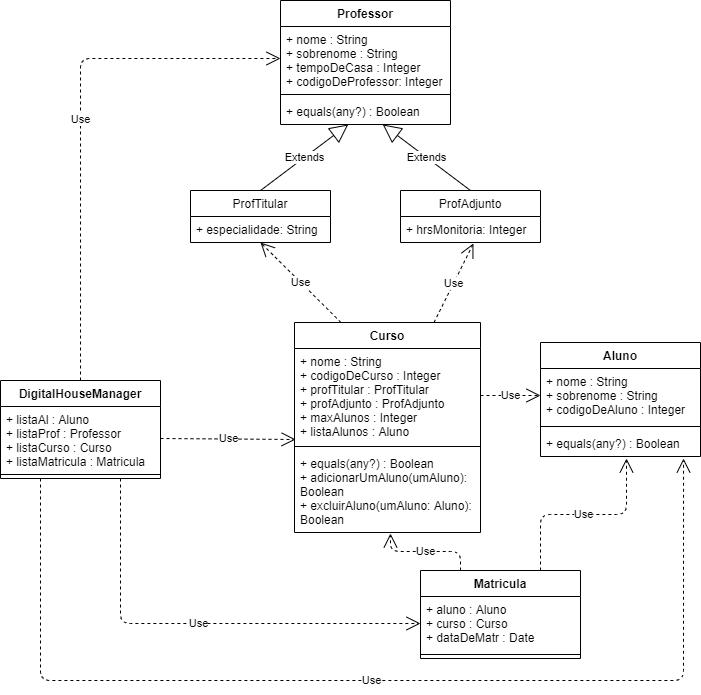

The diagram above was exported from draw.io. Its source (the exported page's mxGraphModel, read from the mxfile embedded in the PNG):
<mxGraphModel dx="868" dy="433" grid="1" gridSize="10" guides="1" tooltips="1" connect="1" arrows="1" fold="1" page="1" pageScale="1" pageWidth="827" pageHeight="1169" math="0" shadow="0">
  <root>
    <mxCell id="0" />
    <mxCell id="1" parent="0" />
    <mxCell id="T_KRJp2PCPthfg3AWI1L-1" value="Professor" style="swimlane;fontStyle=1;align=center;verticalAlign=top;childLayout=stackLayout;horizontal=1;startSize=26;horizontalStack=0;resizeParent=1;resizeParentMax=0;resizeLast=0;collapsible=1;marginBottom=0;" parent="1" vertex="1">
      <mxGeometry x="320" y="80" width="170" height="124" as="geometry" />
    </mxCell>
    <mxCell id="T_KRJp2PCPthfg3AWI1L-2" value="+ nome : String&#10;+ sobrenome : String&#10;+ tempoDeCasa : Integer&#10;+ codigoDeProfessor: Integer" style="text;strokeColor=none;fillColor=none;align=left;verticalAlign=top;spacingLeft=4;spacingRight=4;overflow=hidden;rotatable=0;points=[[0,0.5],[1,0.5]];portConstraint=eastwest;" parent="T_KRJp2PCPthfg3AWI1L-1" vertex="1">
      <mxGeometry y="26" width="170" height="64" as="geometry" />
    </mxCell>
    <mxCell id="T_KRJp2PCPthfg3AWI1L-3" value="" style="line;strokeWidth=1;fillColor=none;align=left;verticalAlign=middle;spacingTop=-1;spacingLeft=3;spacingRight=3;rotatable=0;labelPosition=right;points=[];portConstraint=eastwest;" parent="T_KRJp2PCPthfg3AWI1L-1" vertex="1">
      <mxGeometry y="90" width="170" height="8" as="geometry" />
    </mxCell>
    <mxCell id="T_KRJp2PCPthfg3AWI1L-4" value="+ equals(any?) : Boolean" style="text;strokeColor=none;fillColor=none;align=left;verticalAlign=top;spacingLeft=4;spacingRight=4;overflow=hidden;rotatable=0;points=[[0,0.5],[1,0.5]];portConstraint=eastwest;" parent="T_KRJp2PCPthfg3AWI1L-1" vertex="1">
      <mxGeometry y="98" width="170" height="26" as="geometry" />
    </mxCell>
    <mxCell id="Grdmdn2kO0zhjB0yxHhL-5" value="ProfAdjunto" style="swimlane;fontStyle=0;childLayout=stackLayout;horizontal=1;startSize=26;fillColor=none;horizontalStack=0;resizeParent=1;resizeParentMax=0;resizeLast=0;collapsible=1;marginBottom=0;" parent="1" vertex="1">
      <mxGeometry x="440" y="270" width="140" height="52" as="geometry" />
    </mxCell>
    <mxCell id="Grdmdn2kO0zhjB0yxHhL-6" value="+ hrsMonitoria: Integer" style="text;strokeColor=none;fillColor=none;align=left;verticalAlign=top;spacingLeft=4;spacingRight=4;overflow=hidden;rotatable=0;points=[[0,0.5],[1,0.5]];portConstraint=eastwest;" parent="Grdmdn2kO0zhjB0yxHhL-5" vertex="1">
      <mxGeometry y="26" width="140" height="26" as="geometry" />
    </mxCell>
    <mxCell id="Grdmdn2kO0zhjB0yxHhL-1" value="ProfTitular" style="swimlane;fontStyle=0;childLayout=stackLayout;horizontal=1;startSize=26;fillColor=none;horizontalStack=0;resizeParent=1;resizeParentMax=0;resizeLast=0;collapsible=1;marginBottom=0;" parent="1" vertex="1">
      <mxGeometry x="230" y="270" width="140" height="52" as="geometry" />
    </mxCell>
    <mxCell id="Grdmdn2kO0zhjB0yxHhL-2" value="+ especialidade: String" style="text;strokeColor=none;fillColor=none;align=left;verticalAlign=top;spacingLeft=4;spacingRight=4;overflow=hidden;rotatable=0;points=[[0,0.5],[1,0.5]];portConstraint=eastwest;" parent="Grdmdn2kO0zhjB0yxHhL-1" vertex="1">
      <mxGeometry y="26" width="140" height="26" as="geometry" />
    </mxCell>
    <mxCell id="Grdmdn2kO0zhjB0yxHhL-9" value="Extends" style="endArrow=block;endSize=16;endFill=0;html=1;exitX=0.5;exitY=0;exitDx=0;exitDy=0;" parent="1" source="Grdmdn2kO0zhjB0yxHhL-1" target="T_KRJp2PCPthfg3AWI1L-4" edge="1">
      <mxGeometry width="160" relative="1" as="geometry">
        <mxPoint x="330" y="250" as="sourcePoint" />
        <mxPoint x="490" y="250" as="targetPoint" />
      </mxGeometry>
    </mxCell>
    <mxCell id="Grdmdn2kO0zhjB0yxHhL-10" value="Extends" style="endArrow=block;endSize=16;endFill=0;html=1;exitX=0.5;exitY=0;exitDx=0;exitDy=0;" parent="1" source="Grdmdn2kO0zhjB0yxHhL-5" target="T_KRJp2PCPthfg3AWI1L-4" edge="1">
      <mxGeometry width="160" relative="1" as="geometry">
        <mxPoint x="310" y="280" as="sourcePoint" />
        <mxPoint x="397.7215189873418" y="214" as="targetPoint" />
      </mxGeometry>
    </mxCell>
    <mxCell id="Grdmdn2kO0zhjB0yxHhL-15" value="Curso" style="swimlane;fontStyle=1;align=center;verticalAlign=top;childLayout=stackLayout;horizontal=1;startSize=26;horizontalStack=0;resizeParent=1;resizeParentMax=0;resizeLast=0;collapsible=1;marginBottom=0;" parent="1" vertex="1">
      <mxGeometry x="334" y="402" width="186" height="210" as="geometry" />
    </mxCell>
    <mxCell id="Grdmdn2kO0zhjB0yxHhL-16" value="+ nome : String&#10;+ codigoDeCurso : Integer&#10;+ profTitular : ProfTitular&#10;+ profAdjunto : ProfAdjunto&#10;+ maxAlunos : Integer&#10;+ listaAlunos : Aluno&#10;" style="text;strokeColor=none;fillColor=none;align=left;verticalAlign=top;spacingLeft=4;spacingRight=4;overflow=hidden;rotatable=0;points=[[0,0.5],[1,0.5]];portConstraint=eastwest;" parent="Grdmdn2kO0zhjB0yxHhL-15" vertex="1">
      <mxGeometry y="26" width="186" height="94" as="geometry" />
    </mxCell>
    <mxCell id="Grdmdn2kO0zhjB0yxHhL-17" value="" style="line;strokeWidth=1;fillColor=none;align=left;verticalAlign=middle;spacingTop=-1;spacingLeft=3;spacingRight=3;rotatable=0;labelPosition=right;points=[];portConstraint=eastwest;" parent="Grdmdn2kO0zhjB0yxHhL-15" vertex="1">
      <mxGeometry y="120" width="186" height="8" as="geometry" />
    </mxCell>
    <mxCell id="Grdmdn2kO0zhjB0yxHhL-18" value="+ equals(any?) : Boolean&#10;+ adicionarUmAluno(umAluno):&#10;Boolean&#10;+ excluirAluno(umAluno: Aluno):&#10;Boolean" style="text;strokeColor=none;fillColor=none;align=left;verticalAlign=top;spacingLeft=4;spacingRight=4;overflow=hidden;rotatable=0;points=[[0,0.5],[1,0.5]];portConstraint=eastwest;" parent="Grdmdn2kO0zhjB0yxHhL-15" vertex="1">
      <mxGeometry y="128" width="186" height="82" as="geometry" />
    </mxCell>
    <mxCell id="Grdmdn2kO0zhjB0yxHhL-23" value="Use" style="endArrow=open;endSize=12;dashed=1;html=1;entryX=0;entryY=0.5;entryDx=0;entryDy=0;exitX=1;exitY=0.5;exitDx=0;exitDy=0;" parent="1" source="Grdmdn2kO0zhjB0yxHhL-16" target="Grdmdn2kO0zhjB0yxHhL-20" edge="1">
      <mxGeometry width="160" relative="1" as="geometry">
        <mxPoint x="500" y="455" as="sourcePoint" />
        <mxPoint x="490" y="422" as="targetPoint" />
      </mxGeometry>
    </mxCell>
    <mxCell id="Grdmdn2kO0zhjB0yxHhL-19" value="Aluno" style="swimlane;fontStyle=1;align=center;verticalAlign=top;childLayout=stackLayout;horizontal=1;startSize=26;horizontalStack=0;resizeParent=1;resizeParentMax=0;resizeLast=0;collapsible=1;marginBottom=0;" parent="1" vertex="1">
      <mxGeometry x="580" y="422" width="160" height="114" as="geometry" />
    </mxCell>
    <mxCell id="Grdmdn2kO0zhjB0yxHhL-20" value="+ nome : String&#10;+ sobrenome : String&#10;+ codigoDeAluno : Integer" style="text;strokeColor=none;fillColor=none;align=left;verticalAlign=top;spacingLeft=4;spacingRight=4;overflow=hidden;rotatable=0;points=[[0,0.5],[1,0.5]];portConstraint=eastwest;" parent="Grdmdn2kO0zhjB0yxHhL-19" vertex="1">
      <mxGeometry y="26" width="160" height="54" as="geometry" />
    </mxCell>
    <mxCell id="Grdmdn2kO0zhjB0yxHhL-21" value="" style="line;strokeWidth=1;fillColor=none;align=left;verticalAlign=middle;spacingTop=-1;spacingLeft=3;spacingRight=3;rotatable=0;labelPosition=right;points=[];portConstraint=eastwest;" parent="Grdmdn2kO0zhjB0yxHhL-19" vertex="1">
      <mxGeometry y="80" width="160" height="8" as="geometry" />
    </mxCell>
    <mxCell id="Grdmdn2kO0zhjB0yxHhL-22" value="+ equals(any?) : Boolean" style="text;strokeColor=none;fillColor=none;align=left;verticalAlign=top;spacingLeft=4;spacingRight=4;overflow=hidden;rotatable=0;points=[[0,0.5],[1,0.5]];portConstraint=eastwest;" parent="Grdmdn2kO0zhjB0yxHhL-19" vertex="1">
      <mxGeometry y="88" width="160" height="26" as="geometry" />
    </mxCell>
    <mxCell id="Grdmdn2kO0zhjB0yxHhL-24" value="Use" style="endArrow=open;endSize=12;dashed=1;html=1;entryX=0.521;entryY=1.038;entryDx=0;entryDy=0;exitX=0.75;exitY=0;exitDx=0;exitDy=0;entryPerimeter=0;" parent="1" source="Grdmdn2kO0zhjB0yxHhL-15" target="Grdmdn2kO0zhjB0yxHhL-6" edge="1">
      <mxGeometry width="160" relative="1" as="geometry">
        <mxPoint x="504" y="443" as="sourcePoint" />
        <mxPoint x="590" y="443" as="targetPoint" />
      </mxGeometry>
    </mxCell>
    <mxCell id="Grdmdn2kO0zhjB0yxHhL-25" value="Use" style="endArrow=open;endSize=12;dashed=1;html=1;entryX=0.5;entryY=1;entryDx=0;entryDy=0;exitX=0.25;exitY=0;exitDx=0;exitDy=0;entryPerimeter=0;" parent="1" source="Grdmdn2kO0zhjB0yxHhL-15" target="Grdmdn2kO0zhjB0yxHhL-2" edge="1">
      <mxGeometry width="160" relative="1" as="geometry">
        <mxPoint x="464" y="370" as="sourcePoint" />
        <mxPoint x="529.94" y="329.99800000000005" as="targetPoint" />
      </mxGeometry>
    </mxCell>
    <mxCell id="Grdmdn2kO0zhjB0yxHhL-31" value="Use" style="endArrow=open;endSize=12;dashed=1;html=1;exitX=0.75;exitY=0;exitDx=0;exitDy=0;edgeStyle=orthogonalEdgeStyle;" parent="1" source="Grdmdn2kO0zhjB0yxHhL-26" edge="1">
      <mxGeometry width="160" relative="1" as="geometry">
        <mxPoint x="510" y="650" as="sourcePoint" />
        <mxPoint x="666" y="538" as="targetPoint" />
      </mxGeometry>
    </mxCell>
    <mxCell id="FOMMNYkHv0Nw0QzsQLzY-6" value="Use" style="endArrow=open;endSize=12;dashed=1;html=1;exitX=0.5;exitY=0;exitDx=0;exitDy=0;entryX=0;entryY=0.5;entryDx=0;entryDy=0;edgeStyle=orthogonalEdgeStyle;" edge="1" parent="1" source="FOMMNYkHv0Nw0QzsQLzY-1" target="T_KRJp2PCPthfg3AWI1L-2">
      <mxGeometry width="160" relative="1" as="geometry">
        <mxPoint x="90" y="550" as="sourcePoint" />
        <mxPoint x="170" y="250" as="targetPoint" />
      </mxGeometry>
    </mxCell>
    <mxCell id="FOMMNYkHv0Nw0QzsQLzY-1" value="DigitalHouseManager" style="swimlane;fontStyle=1;align=center;verticalAlign=top;childLayout=stackLayout;horizontal=1;startSize=26;horizontalStack=0;resizeParent=1;resizeParentMax=0;resizeLast=0;collapsible=1;marginBottom=0;" vertex="1" parent="1">
      <mxGeometry x="40" y="460" width="160" height="98" as="geometry" />
    </mxCell>
    <mxCell id="FOMMNYkHv0Nw0QzsQLzY-2" value="+ listaAl : Aluno&#10;+ listaProf : Professor&#10;+ listaCurso : Curso&#10;+ listaMatricula : Matricula" style="text;strokeColor=none;fillColor=none;align=left;verticalAlign=top;spacingLeft=4;spacingRight=4;overflow=hidden;rotatable=0;points=[[0,0.5],[1,0.5]];portConstraint=eastwest;" vertex="1" parent="FOMMNYkHv0Nw0QzsQLzY-1">
      <mxGeometry y="26" width="160" height="64" as="geometry" />
    </mxCell>
    <mxCell id="FOMMNYkHv0Nw0QzsQLzY-3" value="" style="line;strokeWidth=1;fillColor=none;align=left;verticalAlign=middle;spacingTop=-1;spacingLeft=3;spacingRight=3;rotatable=0;labelPosition=right;points=[];portConstraint=eastwest;" vertex="1" parent="FOMMNYkHv0Nw0QzsQLzY-1">
      <mxGeometry y="90" width="160" height="8" as="geometry" />
    </mxCell>
    <mxCell id="FOMMNYkHv0Nw0QzsQLzY-9" value="Use" style="endArrow=open;endSize=12;dashed=1;html=1;exitX=0.25;exitY=1;exitDx=0;exitDy=0;entryX=0.894;entryY=1.077;entryDx=0;entryDy=0;entryPerimeter=0;edgeStyle=orthogonalEdgeStyle;" edge="1" parent="1" source="FOMMNYkHv0Nw0QzsQLzY-1" target="Grdmdn2kO0zhjB0yxHhL-22">
      <mxGeometry width="160" relative="1" as="geometry">
        <mxPoint x="270" y="400" as="sourcePoint" />
        <mxPoint x="430" y="400" as="targetPoint" />
        <Array as="points">
          <mxPoint x="80" y="760" />
          <mxPoint x="723" y="760" />
        </Array>
      </mxGeometry>
    </mxCell>
    <mxCell id="FOMMNYkHv0Nw0QzsQLzY-10" value="Use" style="endArrow=open;endSize=12;dashed=1;html=1;exitX=0.75;exitY=1;exitDx=0;exitDy=0;entryX=0;entryY=0.5;entryDx=0;entryDy=0;edgeStyle=orthogonalEdgeStyle;" edge="1" parent="1" source="FOMMNYkHv0Nw0QzsQLzY-1" target="Grdmdn2kO0zhjB0yxHhL-27">
      <mxGeometry width="160" relative="1" as="geometry">
        <mxPoint x="270" y="660" as="sourcePoint" />
        <mxPoint x="430" y="660" as="targetPoint" />
      </mxGeometry>
    </mxCell>
    <mxCell id="FOMMNYkHv0Nw0QzsQLzY-11" value="Use" style="endArrow=open;endSize=12;dashed=1;html=1;exitX=1;exitY=0.5;exitDx=0;exitDy=0;entryX=0.006;entryY=0.968;entryDx=0;entryDy=0;entryPerimeter=0;" edge="1" parent="1" source="FOMMNYkHv0Nw0QzsQLzY-2" target="Grdmdn2kO0zhjB0yxHhL-16">
      <mxGeometry width="160" relative="1" as="geometry">
        <mxPoint x="270" y="660" as="sourcePoint" />
        <mxPoint x="430" y="660" as="targetPoint" />
      </mxGeometry>
    </mxCell>
    <mxCell id="Grdmdn2kO0zhjB0yxHhL-26" value="Matricula" style="swimlane;fontStyle=1;align=center;verticalAlign=top;childLayout=stackLayout;horizontal=1;startSize=26;horizontalStack=0;resizeParent=1;resizeParentMax=0;resizeLast=0;collapsible=1;marginBottom=0;" parent="1" vertex="1">
      <mxGeometry x="460" y="650" width="160" height="88" as="geometry" />
    </mxCell>
    <mxCell id="Grdmdn2kO0zhjB0yxHhL-27" value="+ aluno : Aluno&#10;+ curso : Curso&#10;+ dataDeMatr : Date" style="text;strokeColor=none;fillColor=none;align=left;verticalAlign=top;spacingLeft=4;spacingRight=4;overflow=hidden;rotatable=0;points=[[0,0.5],[1,0.5]];portConstraint=eastwest;" parent="Grdmdn2kO0zhjB0yxHhL-26" vertex="1">
      <mxGeometry y="26" width="160" height="54" as="geometry" />
    </mxCell>
    <mxCell id="Grdmdn2kO0zhjB0yxHhL-28" value="" style="line;strokeWidth=1;fillColor=none;align=left;verticalAlign=middle;spacingTop=-1;spacingLeft=3;spacingRight=3;rotatable=0;labelPosition=right;points=[];portConstraint=eastwest;" parent="Grdmdn2kO0zhjB0yxHhL-26" vertex="1">
      <mxGeometry y="80" width="160" height="8" as="geometry" />
    </mxCell>
    <mxCell id="FOMMNYkHv0Nw0QzsQLzY-12" value="Use" style="endArrow=open;endSize=12;dashed=1;html=1;exitX=0.25;exitY=0;exitDx=0;exitDy=0;entryX=0.516;entryY=1.012;entryDx=0;entryDy=0;entryPerimeter=0;edgeStyle=orthogonalEdgeStyle;" edge="1" parent="1" source="Grdmdn2kO0zhjB0yxHhL-26" target="Grdmdn2kO0zhjB0yxHhL-18">
      <mxGeometry width="160" relative="1" as="geometry">
        <mxPoint x="270" y="560" as="sourcePoint" />
        <mxPoint x="430" y="560" as="targetPoint" />
      </mxGeometry>
    </mxCell>
  </root>
</mxGraphModel>